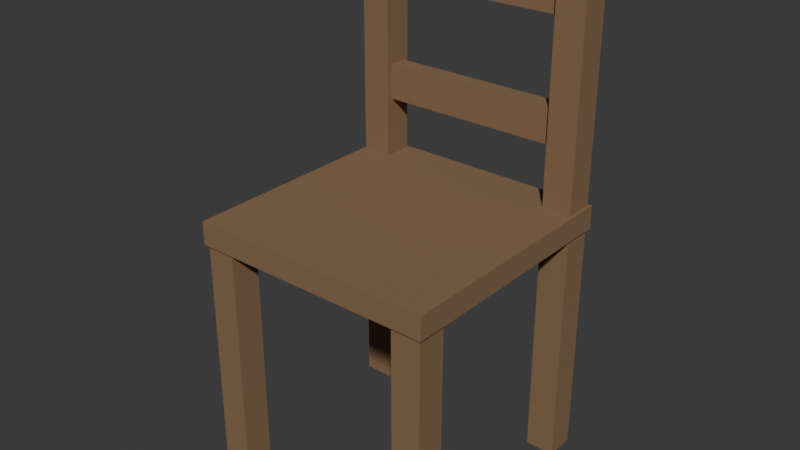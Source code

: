# Source: chair_wood.blend  (saved by Blender 5.1.30; exported with 4.5.12 LTS)
import bpy
from mathutils import Matrix  # noqa: F401  (used for matrix-valued properties, if any)

bpy.ops.wm.read_factory_settings(use_empty=True)
scene = bpy.context.scene
scene.name = 'Scene'

# ---- collections
col_collection = bpy.data.collections.new('Collection'); scene.collection.children.link(col_collection)
col_workbenchcollection = bpy.data.collections.new('WorkbenchCollection'); scene.collection.children.link(col_workbenchcollection)
col_forgecollection = bpy.data.collections.new('ForgeCollection'); scene.collection.children.link(col_forgecollection)
col_anvilcollection = bpy.data.collections.new('AnvilCollection'); scene.collection.children.link(col_anvilcollection)
col_cookingfirecollection = bpy.data.collections.new('CookingFireCollection'); scene.collection.children.link(col_cookingfirecollection)
col_alchemytablecollection = bpy.data.collections.new('AlchemyTableCollection'); scene.collection.children.link(col_alchemytablecollection)
col_loomcollection = bpy.data.collections.new('LoomCollection'); scene.collection.children.link(col_loomcollection)
col_sawmillcollection = bpy.data.collections.new('SawmillCollection'); scene.collection.children.link(col_sawmillcollection)
col_fencecollection = bpy.data.collections.new('FenceCollection'); scene.collection.children.link(col_fencecollection)
col_postcollection = bpy.data.collections.new('PostCollection'); scene.collection.children.link(col_postcollection)
col_gatecollection = bpy.data.collections.new('GateCollection'); scene.collection.children.link(col_gatecollection)
col_troughcollection = bpy.data.collections.new('TroughCollection'); scene.collection.children.link(col_troughcollection)
col_campfirecollection = bpy.data.collections.new('CampfireCollection'); scene.collection.children.link(col_campfirecollection)
col_claimcollection = bpy.data.collections.new('ClaimCollection'); scene.collection.children.link(col_claimcollection)
col_logcollection = bpy.data.collections.new('LogCollection'); scene.collection.children.link(col_logcollection)
col_potcollection = bpy.data.collections.new('PotCollection'); scene.collection.children.link(col_potcollection)
col_chaircollection = bpy.data.collections.new('ChairCollection'); scene.collection.children.link(col_chaircollection)

# ---- materials (node trees are filled in below, after node groups)
mat_chairtimber = bpy.data.materials.new('ChairTimber')

# ---- material node trees
mat_chairtimber.use_nodes = True; mat_chairtimber.node_tree.nodes.clear()
_N = mat_chairtimber.node_tree.nodes; _L = mat_chairtimber.node_tree.links
n0 = _N.new('ShaderNodeBsdfPrincipled'); n0.name = 'Principled BSDF'; n0.location = (-200, 100)
n0.inputs[0].default_value = (0.2392, 0.1412, 0.07059, 1.0)
n0.inputs[2].default_value = 0.95
n1 = _N.new('ShaderNodeOutputMaterial'); n1.name = 'Material Output'; n1.location = (200, 100)
_L.new(n0.outputs[0], n1.inputs[0])
n1.is_active_output = True

# ---- world
world_world = bpy.data.worlds.new('World'); scene.world = world_world
world_world.use_nodes = True; world_world.node_tree.nodes.clear()
_N = world_world.node_tree.nodes; _L = world_world.node_tree.links
n0 = _N.new('ShaderNodeOutputWorld'); n0.name = 'World Output'; n0.location = (200, 100)
n1 = _N.new('ShaderNodeBackground'); n1.name = 'Background'; n1.location = (-200, 100)
n1.inputs[0].default_value = (0.05088, 0.05088, 0.05088, 1.0)
_L.new(n1.outputs[0], n0.inputs[0])
n0.is_active_output = True
world_world.color = (0.05088, 0.05088, 0.05088)
world_world.sun_shadow_jitter_overblur = 0.0

# ---- meshes
me_cube_131 = bpy.data.meshes.new('Cube.131')
me_cube_131.from_pydata([(-0.025, -0.025, -0.21), (-0.025, -0.025, 0.21), (-0.025, 0.025, -0.21), (-0.025, 0.025, 0.21), (0.025, -0.025, -0.21), (0.025, -0.025, 0.21), (0.025, 0.025, -0.21), (0.025, 0.025, 0.21)], [], [(0, 1, 3, 2), (2, 3, 7, 6), (6, 7, 5, 4), (4, 5, 1, 0), (2, 6, 4, 0), (7, 3, 1, 5)])
_uv = me_cube_131.uv_layers.new(name='UVMap')
_uv.uv.foreach_set('vector', [0.375, 0.0, 0.625, 0.0, 0.625, 0.25, 0.375, 0.25, 0.375, 0.25, 0.625, 0.25, 0.625, 0.5, 0.375, 0.5, 0.375, 0.5, 0.625, 0.5, 0.625, 0.75, 0.375, 0.75, 0.375, 0.75, 0.625, 0.75, 0.625, 1.0, 0.375, 1.0, 0.125, 0.5, 0.375, 0.5, 0.375, 0.75, 0.125, 0.75, 0.625, 0.5, 0.875, 0.5, 0.875, 0.75, 0.625, 0.75])
me_cube_131.materials.append(mat_chairtimber)
me_cube_131.update()
me_cube_132 = bpy.data.meshes.new('Cube.132')
me_cube_132.from_pydata([(-0.025, -0.025, -0.21), (-0.025, -0.025, 0.21), (-0.025, 0.025, -0.21), (-0.025, 0.025, 0.21), (0.025, -0.025, -0.21), (0.025, -0.025, 0.21), (0.025, 0.025, -0.21), (0.025, 0.025, 0.21)], [], [(0, 1, 3, 2), (2, 3, 7, 6), (6, 7, 5, 4), (4, 5, 1, 0), (2, 6, 4, 0), (7, 3, 1, 5)])
_uv = me_cube_132.uv_layers.new(name='UVMap')
_uv.uv.foreach_set('vector', [0.375, 0.0, 0.625, 0.0, 0.625, 0.25, 0.375, 0.25, 0.375, 0.25, 0.625, 0.25, 0.625, 0.5, 0.375, 0.5, 0.375, 0.5, 0.625, 0.5, 0.625, 0.75, 0.375, 0.75, 0.375, 0.75, 0.625, 0.75, 0.625, 1.0, 0.375, 1.0, 0.125, 0.5, 0.375, 0.5, 0.375, 0.75, 0.125, 0.75, 0.625, 0.5, 0.875, 0.5, 0.875, 0.75, 0.625, 0.75])
me_cube_132.materials.append(mat_chairtimber)
me_cube_132.update()
me_cube_133 = bpy.data.meshes.new('Cube.133')
me_cube_133.from_pydata([(-0.025, -0.025, -0.21), (-0.025, -0.025, 0.21), (-0.025, 0.025, -0.21), (-0.025, 0.025, 0.21), (0.025, -0.025, -0.21), (0.025, -0.025, 0.21), (0.025, 0.025, -0.21), (0.025, 0.025, 0.21)], [], [(0, 1, 3, 2), (2, 3, 7, 6), (6, 7, 5, 4), (4, 5, 1, 0), (2, 6, 4, 0), (7, 3, 1, 5)])
_uv = me_cube_133.uv_layers.new(name='UVMap')
_uv.uv.foreach_set('vector', [0.375, 0.0, 0.625, 0.0, 0.625, 0.25, 0.375, 0.25, 0.375, 0.25, 0.625, 0.25, 0.625, 0.5, 0.375, 0.5, 0.375, 0.5, 0.625, 0.5, 0.625, 0.75, 0.375, 0.75, 0.375, 0.75, 0.625, 0.75, 0.625, 1.0, 0.375, 1.0, 0.125, 0.5, 0.375, 0.5, 0.375, 0.75, 0.125, 0.75, 0.625, 0.5, 0.875, 0.5, 0.875, 0.75, 0.625, 0.75])
me_cube_133.materials.append(mat_chairtimber)
me_cube_133.update()
me_cube_134 = bpy.data.meshes.new('Cube.134')
me_cube_134.from_pydata([(-0.025, -0.025, -0.21), (-0.025, -0.025, 0.21), (-0.025, 0.025, -0.21), (-0.025, 0.025, 0.21), (0.025, -0.025, -0.21), (0.025, -0.025, 0.21), (0.025, 0.025, -0.21), (0.025, 0.025, 0.21)], [], [(0, 1, 3, 2), (2, 3, 7, 6), (6, 7, 5, 4), (4, 5, 1, 0), (2, 6, 4, 0), (7, 3, 1, 5)])
_uv = me_cube_134.uv_layers.new(name='UVMap')
_uv.uv.foreach_set('vector', [0.375, 0.0, 0.625, 0.0, 0.625, 0.25, 0.375, 0.25, 0.375, 0.25, 0.625, 0.25, 0.625, 0.5, 0.375, 0.5, 0.375, 0.5, 0.625, 0.5, 0.625, 0.75, 0.375, 0.75, 0.375, 0.75, 0.625, 0.75, 0.625, 1.0, 0.375, 1.0, 0.125, 0.5, 0.375, 0.5, 0.375, 0.75, 0.125, 0.75, 0.625, 0.5, 0.875, 0.5, 0.875, 0.75, 0.625, 0.75])
me_cube_134.materials.append(mat_chairtimber)
me_cube_134.update()
me_cube_135 = bpy.data.meshes.new('Cube.135')
me_cube_135.from_pydata([(-0.21, -0.21, -0.02), (-0.21, -0.21, 0.02), (-0.21, 0.21, -0.02), (-0.21, 0.21, 0.02), (0.21, -0.21, -0.02), (0.21, -0.21, 0.02), (0.21, 0.21, -0.02), (0.21, 0.21, 0.02)], [], [(0, 1, 3, 2), (2, 3, 7, 6), (6, 7, 5, 4), (4, 5, 1, 0), (2, 6, 4, 0), (7, 3, 1, 5)])
_uv = me_cube_135.uv_layers.new(name='UVMap')
_uv.uv.foreach_set('vector', [0.375, 0.0, 0.625, 0.0, 0.625, 0.25, 0.375, 0.25, 0.375, 0.25, 0.625, 0.25, 0.625, 0.5, 0.375, 0.5, 0.375, 0.5, 0.625, 0.5, 0.625, 0.75, 0.375, 0.75, 0.375, 0.75, 0.625, 0.75, 0.625, 1.0, 0.375, 1.0, 0.125, 0.5, 0.375, 0.5, 0.375, 0.75, 0.125, 0.75, 0.625, 0.5, 0.875, 0.5, 0.875, 0.75, 0.625, 0.75])
me_cube_135.materials.append(mat_chairtimber)
me_cube_135.update()
me_cube_136 = bpy.data.meshes.new('Cube.136')
me_cube_136.from_pydata([(-0.025, -0.025, -0.21), (-0.025, -0.025, 0.21), (-0.025, 0.025, -0.21), (-0.025, 0.025, 0.21), (0.025, -0.025, -0.21), (0.025, -0.025, 0.21), (0.025, 0.025, -0.21), (0.025, 0.025, 0.21)], [], [(0, 1, 3, 2), (2, 3, 7, 6), (6, 7, 5, 4), (4, 5, 1, 0), (2, 6, 4, 0), (7, 3, 1, 5)])
_uv = me_cube_136.uv_layers.new(name='UVMap')
_uv.uv.foreach_set('vector', [0.375, 0.0, 0.625, 0.0, 0.625, 0.25, 0.375, 0.25, 0.375, 0.25, 0.625, 0.25, 0.625, 0.5, 0.375, 0.5, 0.375, 0.5, 0.625, 0.5, 0.625, 0.75, 0.375, 0.75, 0.375, 0.75, 0.625, 0.75, 0.625, 1.0, 0.375, 1.0, 0.125, 0.5, 0.375, 0.5, 0.375, 0.75, 0.125, 0.75, 0.625, 0.5, 0.875, 0.5, 0.875, 0.75, 0.625, 0.75])
me_cube_136.materials.append(mat_chairtimber)
me_cube_136.update()
me_cube_137 = bpy.data.meshes.new('Cube.137')
me_cube_137.from_pydata([(-0.025, -0.025, -0.21), (-0.025, -0.025, 0.21), (-0.025, 0.025, -0.21), (-0.025, 0.025, 0.21), (0.025, -0.025, -0.21), (0.025, -0.025, 0.21), (0.025, 0.025, -0.21), (0.025, 0.025, 0.21)], [], [(0, 1, 3, 2), (2, 3, 7, 6), (6, 7, 5, 4), (4, 5, 1, 0), (2, 6, 4, 0), (7, 3, 1, 5)])
_uv = me_cube_137.uv_layers.new(name='UVMap')
_uv.uv.foreach_set('vector', [0.375, 0.0, 0.625, 0.0, 0.625, 0.25, 0.375, 0.25, 0.375, 0.25, 0.625, 0.25, 0.625, 0.5, 0.375, 0.5, 0.375, 0.5, 0.625, 0.5, 0.625, 0.75, 0.375, 0.75, 0.375, 0.75, 0.625, 0.75, 0.625, 1.0, 0.375, 1.0, 0.125, 0.5, 0.375, 0.5, 0.375, 0.75, 0.125, 0.75, 0.625, 0.5, 0.875, 0.5, 0.875, 0.75, 0.625, 0.75])
me_cube_137.materials.append(mat_chairtimber)
me_cube_137.update()
me_cube_138 = bpy.data.meshes.new('Cube.138')
me_cube_138.from_pydata([(-0.16, -0.015, -0.03), (-0.16, -0.015, 0.03), (-0.16, 0.015, -0.03), (-0.16, 0.015, 0.03), (0.16, -0.015, -0.03), (0.16, -0.015, 0.03), (0.16, 0.015, -0.03), (0.16, 0.015, 0.03)], [], [(0, 1, 3, 2), (2, 3, 7, 6), (6, 7, 5, 4), (4, 5, 1, 0), (2, 6, 4, 0), (7, 3, 1, 5)])
_uv = me_cube_138.uv_layers.new(name='UVMap')
_uv.uv.foreach_set('vector', [0.375, 0.0, 0.625, 0.0, 0.625, 0.25, 0.375, 0.25, 0.375, 0.25, 0.625, 0.25, 0.625, 0.5, 0.375, 0.5, 0.375, 0.5, 0.625, 0.5, 0.625, 0.75, 0.375, 0.75, 0.375, 0.75, 0.625, 0.75, 0.625, 1.0, 0.375, 1.0, 0.125, 0.5, 0.375, 0.5, 0.375, 0.75, 0.125, 0.75, 0.625, 0.5, 0.875, 0.5, 0.875, 0.75, 0.625, 0.75])
me_cube_138.materials.append(mat_chairtimber)
me_cube_138.update()
me_cube_139 = bpy.data.meshes.new('Cube.139')
me_cube_139.from_pydata([(-0.16, -0.015, -0.03), (-0.16, -0.015, 0.03), (-0.16, 0.015, -0.03), (-0.16, 0.015, 0.03), (0.16, -0.015, -0.03), (0.16, -0.015, 0.03), (0.16, 0.015, -0.03), (0.16, 0.015, 0.03)], [], [(0, 1, 3, 2), (2, 3, 7, 6), (6, 7, 5, 4), (4, 5, 1, 0), (2, 6, 4, 0), (7, 3, 1, 5)])
_uv = me_cube_139.uv_layers.new(name='UVMap')
_uv.uv.foreach_set('vector', [0.375, 0.0, 0.625, 0.0, 0.625, 0.25, 0.375, 0.25, 0.375, 0.25, 0.625, 0.25, 0.625, 0.5, 0.375, 0.5, 0.375, 0.5, 0.625, 0.5, 0.625, 0.75, 0.375, 0.75, 0.375, 0.75, 0.625, 0.75, 0.625, 1.0, 0.375, 1.0, 0.125, 0.5, 0.375, 0.5, 0.375, 0.75, 0.125, 0.75, 0.625, 0.5, 0.875, 0.5, 0.875, 0.75, 0.625, 0.75])
me_cube_139.materials.append(mat_chairtimber)
me_cube_139.update()

# ---- objects
ob_leg_1 = bpy.data.objects.new('Leg_1', me_cube_131)
ob_leg_2 = bpy.data.objects.new('Leg_2', me_cube_132)
ob_leg_3 = bpy.data.objects.new('Leg_3', me_cube_133)
ob_leg_4 = bpy.data.objects.new('Leg_4', me_cube_134)
ob_chair_seat = bpy.data.objects.new('Chair_Seat', me_cube_135)
ob_backpost_left = bpy.data.objects.new('BackPost_Left', me_cube_136)
ob_backpost_right = bpy.data.objects.new('BackPost_Right', me_cube_137)
ob_slat_57 = bpy.data.objects.new('Slat_57', me_cube_138)
ob_slat_78 = bpy.data.objects.new('Slat_78', me_cube_139)

# ---- transforms, parenting, visibility, modifiers, constraints
ob_leg_1.location = (-0.18, -0.18, 0.21)
ob_leg_2.location = (-0.18, 0.18, 0.21)
ob_leg_3.location = (0.18, -0.18, 0.21)
ob_leg_4.location = (0.18, 0.18, 0.21)
ob_chair_seat.location = (0.0, 0.0, 0.43)
ob_backpost_left.location = (-0.18, 0.18, 0.65)
ob_backpost_right.location = (0.18, 0.18, 0.65)
ob_slat_57.location = (0.0, 0.18, 0.58)
ob_slat_78.location = (0.0, 0.18, 0.78)

# ---- collection membership
col_chaircollection.objects.link(ob_leg_1)
col_chaircollection.objects.link(ob_leg_2)
col_chaircollection.objects.link(ob_leg_3)
col_chaircollection.objects.link(ob_leg_4)
col_chaircollection.objects.link(ob_chair_seat)
col_chaircollection.objects.link(ob_backpost_left)
col_chaircollection.objects.link(ob_backpost_right)
col_chaircollection.objects.link(ob_slat_57)
col_chaircollection.objects.link(ob_slat_78)
def _layer_coll(name, lc=None):
    lc = lc or bpy.context.view_layer.layer_collection
    for c in lc.children:
        if c.name == name: return c
        r = _layer_coll(name, c)
        if r: return r
_layer_coll('Collection').exclude = True
_layer_coll('WorkbenchCollection').exclude = True
_layer_coll('ForgeCollection').exclude = True
_layer_coll('AnvilCollection').exclude = True
_layer_coll('CookingFireCollection').exclude = True
_layer_coll('AlchemyTableCollection').exclude = True
_layer_coll('LoomCollection').exclude = True

# ---- scene / render settings (as saved in the file)
scene.frame_start = 1; scene.frame_end = 250; scene.frame_set(1)
scene.render.engine = 'BLENDER_EEVEE_NEXT'
scene.render.bake_bias = 0.0
scene.render.bake_samples = 0
scene.cycles.sampling_pattern = 'TABULATED_SOBOL'
scene.eevee.use_volume_custom_range = False
bpy.context.view_layer.update()

# ---- added for rendering (the .blend has no active camera and no usable light): camera, sun
cam_auto = bpy.data.cameras.new('AutoCamera')
cam_auto.lens = 50.0
cam_auto.sensor_width = 36.0
cam_auto.clip_end = 1000.0
ob_auto_camera = bpy.data.objects.new('AutoCamera', cam_auto)
scene.collection.objects.link(ob_auto_camera)
ob_auto_camera.location = (0.967026, -1.16043, 1.20362)
ob_auto_camera.rotation_euler = (1.09748, -7.21219e-08, 0.694738)
scene.camera = ob_auto_camera
light_auto_sun = bpy.data.lights.new('AutoSun', 'SUN')
light_auto_sun.energy = 3.0
light_auto_sun.angle = 0.0523599
ob_auto_sun = bpy.data.objects.new('AutoSun', light_auto_sun)
scene.collection.objects.link(ob_auto_sun)
ob_auto_sun.rotation_euler = (0.872665, 0.174533, 0.523599)
bpy.context.view_layer.update()
